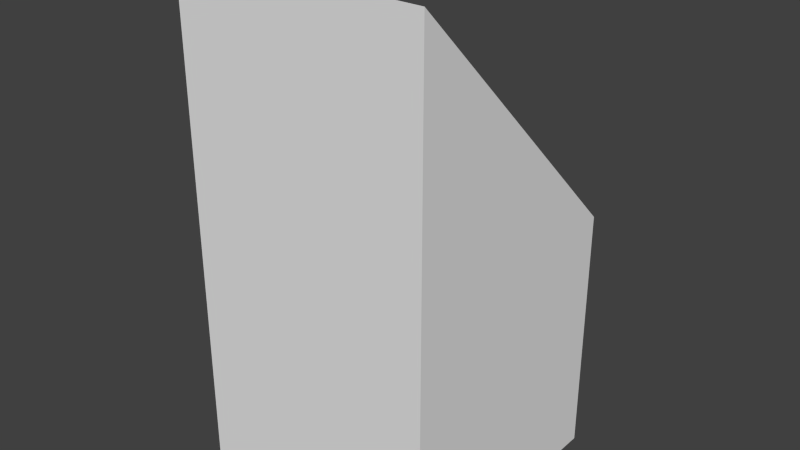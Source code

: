 # Source: rampOneTwoTopD.blend  (saved by Blender 2.67.0; exported with 4.5.12 LTS)
import bpy
from mathutils import Matrix  # noqa: F401  (used for matrix-valued properties, if any)

bpy.ops.wm.read_factory_settings(use_empty=True)
scene = bpy.context.scene
scene.name = 'Scene'

# ---- collections
col_collection_1 = bpy.data.collections.new('Collection 1'); scene.collection.children.link(col_collection_1)

# ---- materials (node trees are filled in below, after node groups)
mat_material = bpy.data.materials.new('Material')
mat_material.alpha_threshold = 0.0
mat_material.use_transparent_shadow = False
mat_material.roughness = 0.5
mat_material.line_color = (0.0, 0.0, 0.0, 1.0)

# ---- material node trees

# ---- world
world_world = bpy.data.worlds.new('World'); scene.world = world_world
world_world.color = (0.05088, 0.05088, 0.05088)
world_world.use_sun_shadow = False
world_world.sun_shadow_jitter_overblur = 0.0
world_world.cycles.sampling_method = 'MANUAL'
world_world.cycles.sample_map_resolution = 256

# ---- meshes
me_ramponetwotopd = bpy.data.meshes.new('rampOneTwoTopD')
me_ramponetwotopd.from_pydata([(-0.5, 0.5, -1.0), (0.5, 0.5, -1.0), (0.5, -0.5, -1.0), (-0.5, -0.5, -1.0), (0.5, 0.5, -4.172e-07), (0.5, -0.5, 1.0), (-0.5, -0.5, 1.0), (-0.5, 0.5, 3.874e-07)], [], [(0, 1, 2, 3), (5, 6, 3, 2), (7, 0, 3, 6), (4, 5, 2, 1), (7, 6, 5, 4), (0, 7, 4, 1)])
me_ramponetwotopd.materials.append(mat_material)
me_ramponetwotopd.use_remesh_preserve_volume = False
me_ramponetwotopd.use_remesh_preserve_attributes = False
me_ramponetwotopd.use_mirror_vertex_groups = False
me_ramponetwotopd.update()

# ---- objects
ob_ramponetwotopd = bpy.data.objects.new('rampOneTwoTopD', me_ramponetwotopd)

# ---- transforms, parenting, visibility, modifiers, constraints
ob_ramponetwotopd.location = (0.0, 0.0, 0.0)
ob_ramponetwotopd.lock_rotations_4d = False
ob_ramponetwotopd.empty_display_type = 'ARROWS'
ob_ramponetwotopd.lineart.crease_threshold = 0.0

# ---- collection membership
col_collection_1.objects.link(ob_ramponetwotopd)

# ---- scene / render settings (as saved in the file)
scene.frame_start = 1; scene.frame_end = 250; scene.frame_set(1)
scene.render.engine = 'BLENDER_EEVEE_NEXT'
scene.render.image_settings.color_mode = 'RGB'
scene.render.image_settings.compression = 90
scene.render.resolution_percentage = 50
scene.render.dither_intensity = 0.0
scene.cycles.use_denoising = False
scene.cycles.samples = 10
scene.cycles.sampling_pattern = 'TABULATED_SOBOL'
scene.cycles.light_sampling_threshold = 0.0
scene.cycles.use_adaptive_sampling = False
scene.cycles.use_light_tree = False
scene.cycles.blur_glossy = 0.0
scene.cycles.volume_bounces = 1
scene.cycles.pixel_filter_type = 'GAUSSIAN'
scene.cycles.sample_clamp_indirect = 0.0
scene.view_settings.view_transform = 'Standard'
bpy.context.view_layer.update()

# ---- added for rendering (the .blend has no active camera and no usable light): camera, sun
cam_auto = bpy.data.cameras.new('AutoCamera')
cam_auto.lens = 50.0
cam_auto.sensor_width = 36.0
cam_auto.clip_end = 1000.0
ob_auto_camera = bpy.data.objects.new('AutoCamera', cam_auto)
scene.collection.objects.link(ob_auto_camera)
ob_auto_camera.location = (2.26633, -2.71959, 1.81306)
ob_auto_camera.rotation_euler = (1.09748, -7.21219e-08, 0.694738)
scene.camera = ob_auto_camera
light_auto_sun = bpy.data.lights.new('AutoSun', 'SUN')
light_auto_sun.energy = 3.0
light_auto_sun.angle = 0.0523599
ob_auto_sun = bpy.data.objects.new('AutoSun', light_auto_sun)
scene.collection.objects.link(ob_auto_sun)
ob_auto_sun.rotation_euler = (0.872665, 0.174533, 0.523599)
bpy.context.view_layer.update()
